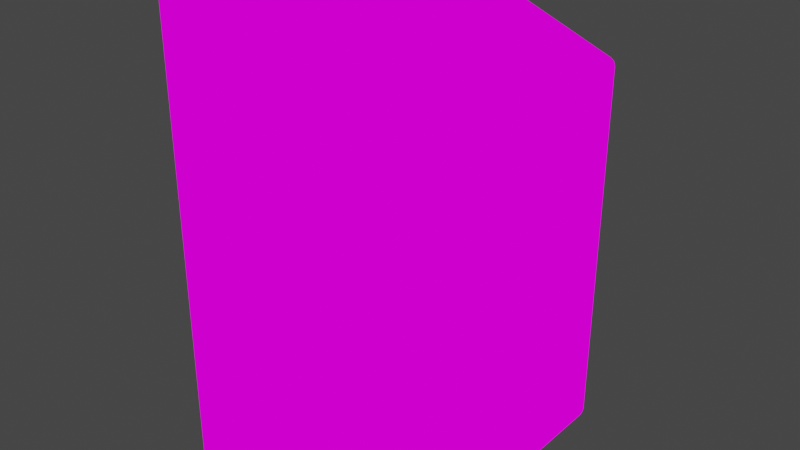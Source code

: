 # Source: PaperBin.blend  (saved by Blender 4.0.36; exported with 4.5.12 LTS)
import bpy
from mathutils import Matrix  # noqa: F401  (used for matrix-valued properties, if any)

bpy.ops.wm.read_factory_settings(use_empty=True)
scene = bpy.context.scene
scene.name = 'Scene'

# ---- images (referenced by path relative to the original .blend; pixels are not part of the script)
import os
ASSET_DIR = os.environ.get("B2B_ASSET_DIR", "")  # directory of the original .blend (textures are referenced by path, not embedded)
HERE = os.path.dirname(os.path.abspath(__file__))  # packed textures are extracted next to this script under _unpacked/

def load_image(name, relpath, width, height, colorspace="sRGB"):
    """Load a texture the original file referenced (path relative to the .blend, or extracted next to this script)."""
    p = next((c for c in (os.path.join(HERE, relpath), os.path.join(ASSET_DIR, relpath)) if relpath and os.path.exists(c)), "")
    if p:
        img = bpy.data.images.load(p, check_existing=True)
        img.name = name
    else:  # same state as the original file: an image datablock whose file is absent (Cycles renders it pink)
        img = bpy.data.images.new(name, width, height)
        img.source = "FILE"
        img.filepath = "//" + (relpath or name)
    img.colorspace_settings.name = colorspace
    return img
img_paperbin_jpg = load_image('PaperBin.jpg', 'PaperBin.jpg', 1024, 1024, 'sRGB')

# ---- materials (node trees are filled in below, after node groups)
mat_material = bpy.data.materials.new('Material')
mat_material.alpha_threshold = 0.0
mat_material.use_transparent_shadow = False
mat_material.roughness = 0.5
mat_material.line_color = (0.0, 0.0, 0.0, 1.0)

# ---- material node trees
mat_material.use_nodes = True; mat_material.node_tree.nodes.clear()
_N = mat_material.node_tree.nodes; _L = mat_material.node_tree.links
n0 = _N.new('ShaderNodeOutputMaterial'); n0.name = 'Material Output'; n0.location = (300, 300)
n1 = _N.new('ShaderNodeTexImage'); n1.name = 'Image Texture'; n1.location = (-439, 265)
n1.image = img_paperbin_jpg
_L.new(n1.outputs[0], n0.inputs[0])
n0.is_active_output = True

# ---- world
world_world = bpy.data.worlds.new('World'); scene.world = world_world
world_world.use_nodes = True; world_world.node_tree.nodes.clear()
_N = world_world.node_tree.nodes; _L = world_world.node_tree.links
n0 = _N.new('ShaderNodeOutputWorld'); n0.name = 'World Output'; n0.location = (300, 300)
n1 = _N.new('ShaderNodeBackground'); n1.name = 'Background'; n1.location = (10, 300)
n1.inputs[0].default_value = (0.05088, 0.05088, 0.05088, 1.0)
_L.new(n1.outputs[0], n0.inputs[0])
n0.is_active_output = True
world_world.color = (0.05088, 0.05088, 0.05088)
world_world.use_sun_shadow = False
world_world.sun_shadow_jitter_overblur = 0.0

# ---- meshes
me_cube_001 = bpy.data.meshes.new('Cube.001')
me_cube_001.from_pydata([(-0.32, -0.4, 0.0), (-0.2722, -0.35, 1.231), (-0.32, 0.4, 0.0), (-0.2722, 0.35, 1.231), (0.32, -0.4, 0.0), (0.2722, -0.35, 1.019), (0.32, 0.4, 0.0), (0.2722, 0.35, 1.019), (-0.32, -0.4, 1.25), (-0.32, 0.4, 1.25), (0.32, 0.4, 1.0), (0.32, -0.4, 1.0), (-0.2722, -0.35, 0.04126), (-0.2722, 0.35, 0.04126), (0.2722, 0.35, 0.04126), (0.2722, -0.35, 0.04126)], [], [(0, 8, 9, 2), (2, 9, 10, 6), (6, 10, 11, 4), (4, 11, 8, 0), (2, 6, 4, 0), (5, 7, 14, 15), (1, 3, 9, 8), (3, 7, 10, 9), (7, 5, 11, 10), (5, 1, 8, 11), (14, 13, 12, 15), (3, 1, 12, 13), (1, 5, 15, 12), (7, 3, 13, 14)])
me_cube_001.polygons.foreach_set('use_smooth', [True] * 14)
_uv = me_cube_001.uv_layers.new(name='UVMap')
_uv.uv.foreach_set('vector', [0.2542, 0.1818, 0.2542, 0.5937, 0.5812, 0.5937, 0.5812, 0.1818, 0.5812, 0.1818, 0.5812, 0.5937, 0.7773, 0.5171, 0.7773, 0.1818, 0.9922, 0.1818, 0.9922, 0.5171, 0.7773, 0.5171, 0.7773, 0.1818, 0.7773, 0.1818, 0.7773, 0.5171, 0.5812, 0.5937, 0.5812, 0.1818, 0.7766, 0.02584, 0.7766, 0.1817, 0.5818, 0.1817, 0.5818, 0.02584, 0.4241, 0.6099, 0.6477, 0.6099, 0.6477, 0.9192, 0.4241, 0.9192, 0.9384, 0.6715, 0.7148, 0.6715, 0.6989, 0.6551, 0.9544, 0.6551, 0.7148, 0.6715, 0.7148, 0.8582, 0.6989, 0.8746, 0.6989, 0.6551, 0.7148, 0.8582, 0.9384, 0.8582, 0.9544, 0.8746, 0.6989, 0.8746, 0.9384, 0.8582, 0.9384, 0.6715, 0.9544, 0.6551, 0.9544, 0.8746, 0.2378, 0.436, 0.2378, 0.6099, 0.0142, 0.6099, 0.0142, 0.436, 0.0142, 0.6099, 0.2378, 0.6099, 0.2378, 0.9901, 0.0142, 0.9901, 0.2378, 0.9901, 0.4241, 0.9192, 0.4241, 0.6099, 0.2378, 0.6099, 0.4241, 0.9192, 0.2378, 0.9901, 0.2378, 0.6099, 0.4241, 0.6099])
me_cube_001.materials.append(mat_material)
me_cube_001.update()

# ---- objects
ob_cube = bpy.data.objects.new('Cube', me_cube_001)

# ---- transforms, parenting, visibility, modifiers, constraints
ob_cube.location = (0.0, 0.0, 0.0)
_m = ob_cube.modifiers.new('Bevel', 'BEVEL')
_m.width = 0.02
_m.width_pct = 0.02
_m.segments = 2

# ---- collection membership
scene.collection.objects.link(ob_cube)

# ---- scene / render settings (as saved in the file)
scene.frame_start = 1; scene.frame_end = 250; scene.frame_set(1)
scene.render.engine = 'BLENDER_EEVEE_NEXT'
scene.cycles.sampling_pattern = 'TABULATED_SOBOL'
scene.view_settings.view_transform = 'Filmic'
bpy.context.view_layer.update()

# ---- added for rendering (the .blend has no active camera and no usable light): camera, sun
cam_auto = bpy.data.cameras.new('AutoCamera')
cam_auto.lens = 50.0
cam_auto.sensor_width = 36.0
cam_auto.clip_end = 1000.0
ob_auto_camera = bpy.data.objects.new('AutoCamera', cam_auto)
scene.collection.objects.link(ob_auto_camera)
ob_auto_camera.location = (1.49535, -1.79442, 1.82128)
ob_auto_camera.rotation_euler = (1.09748, -7.21219e-08, 0.694738)
scene.camera = ob_auto_camera
light_auto_sun = bpy.data.lights.new('AutoSun', 'SUN')
light_auto_sun.energy = 3.0
light_auto_sun.angle = 0.0523599
ob_auto_sun = bpy.data.objects.new('AutoSun', light_auto_sun)
scene.collection.objects.link(ob_auto_sun)
ob_auto_sun.rotation_euler = (0.872665, 0.174533, 0.523599)
bpy.context.view_layer.update()

